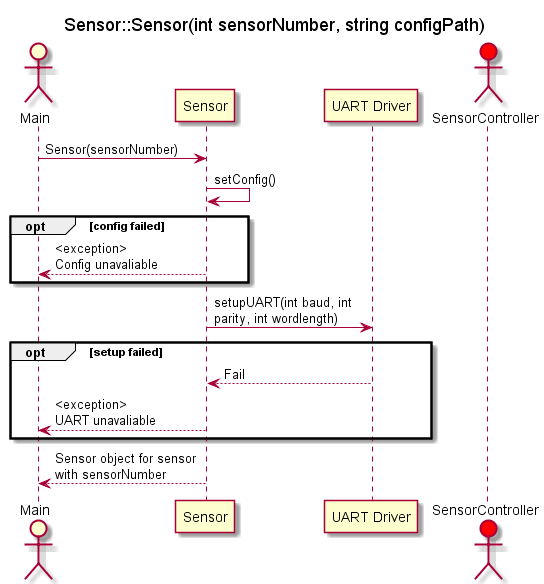

The diagram above was rendered by PlantUML. Its source (embedded in the PNG):
@startuml SD_SensorControllerDriverConstructor
title Sensor::Sensor(int sensorNumber, string configPath)

skinparam MaxMessageSize 150

actor Main as Main
participant Sensor as SD
participant "UART Driver" as UART
actor SensorController as SC #red

Main -> SD : Sensor(sensorNumber)
SD -> SD : setConfig()
opt config failed
SD --> Main : <exception> \nConfig unavaliable
end opt
SD -> UART : setupUART(int baud, int parity, int wordlength)
opt setup failed
UART --> SD : Fail
SD --> Main : <exception> \nUART unavaliable
end opt
SD --> Main : Sensor object for sensor with sensorNumber



@enduml